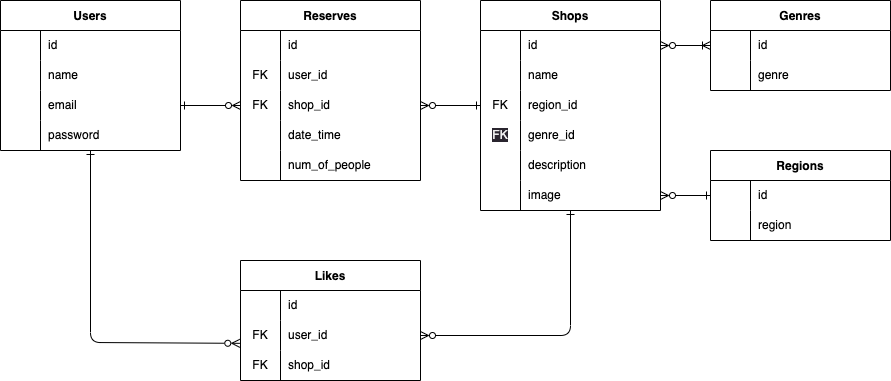

The diagram above was exported from draw.io. Its source (the exported page's mxGraphModel, read from the mxfile embedded in the PNG):
<mxGraphModel dx="1065" dy="709" grid="1" gridSize="10" guides="1" tooltips="1" connect="1" arrows="1" fold="1" page="1" pageScale="1" pageWidth="827" pageHeight="1169" math="0" shadow="0">
  <root>
    <mxCell id="0" />
    <mxCell id="1" parent="0" />
    <mxCell id="83" style="edgeStyle=none;html=1;entryX=-0.004;entryY=0.761;entryDx=0;entryDy=0;entryPerimeter=0;startArrow=ERone;startFill=0;endArrow=ERzeroToMany;endFill=0;" parent="1" source="16" target="74" edge="1">
      <mxGeometry relative="1" as="geometry">
        <Array as="points">
          <mxPoint x="150" y="442" />
        </Array>
      </mxGeometry>
    </mxCell>
    <mxCell id="16" value="Users" style="shape=table;startSize=30;container=1;collapsible=0;childLayout=tableLayout;fixedRows=1;rowLines=0;fontStyle=1;" parent="1" vertex="1">
      <mxGeometry x="60" y="100" width="180" height="150" as="geometry" />
    </mxCell>
    <mxCell id="17" value="" style="shape=tableRow;horizontal=0;startSize=0;swimlaneHead=0;swimlaneBody=0;top=0;left=0;bottom=0;right=0;collapsible=0;dropTarget=0;fillColor=none;points=[[0,0.5],[1,0.5]];portConstraint=eastwest;" parent="16" vertex="1">
      <mxGeometry y="30" width="180" height="30" as="geometry" />
    </mxCell>
    <mxCell id="18" value="" style="shape=partialRectangle;html=1;whiteSpace=wrap;connectable=0;fillColor=none;top=0;left=0;bottom=0;right=0;overflow=hidden;pointerEvents=1;" parent="17" vertex="1">
      <mxGeometry width="40" height="30" as="geometry">
        <mxRectangle width="40" height="30" as="alternateBounds" />
      </mxGeometry>
    </mxCell>
    <mxCell id="19" value="id" style="shape=partialRectangle;html=1;whiteSpace=wrap;connectable=0;fillColor=none;top=0;left=0;bottom=0;right=0;align=left;spacingLeft=6;overflow=hidden;" parent="17" vertex="1">
      <mxGeometry x="40" width="140" height="30" as="geometry">
        <mxRectangle width="140" height="30" as="alternateBounds" />
      </mxGeometry>
    </mxCell>
    <mxCell id="20" value="" style="shape=tableRow;horizontal=0;startSize=0;swimlaneHead=0;swimlaneBody=0;top=0;left=0;bottom=0;right=0;collapsible=0;dropTarget=0;fillColor=none;points=[[0,0.5],[1,0.5]];portConstraint=eastwest;" parent="16" vertex="1">
      <mxGeometry y="60" width="180" height="30" as="geometry" />
    </mxCell>
    <mxCell id="21" value="" style="shape=partialRectangle;html=1;whiteSpace=wrap;connectable=0;fillColor=none;top=0;left=0;bottom=0;right=0;overflow=hidden;" parent="20" vertex="1">
      <mxGeometry width="40" height="30" as="geometry">
        <mxRectangle width="40" height="30" as="alternateBounds" />
      </mxGeometry>
    </mxCell>
    <mxCell id="22" value="name" style="shape=partialRectangle;html=1;whiteSpace=wrap;connectable=0;fillColor=none;top=0;left=0;bottom=0;right=0;align=left;spacingLeft=6;overflow=hidden;" parent="20" vertex="1">
      <mxGeometry x="40" width="140" height="30" as="geometry">
        <mxRectangle width="140" height="30" as="alternateBounds" />
      </mxGeometry>
    </mxCell>
    <mxCell id="23" value="" style="shape=tableRow;horizontal=0;startSize=0;swimlaneHead=0;swimlaneBody=0;top=0;left=0;bottom=0;right=0;collapsible=0;dropTarget=0;fillColor=none;points=[[0,0.5],[1,0.5]];portConstraint=eastwest;" parent="16" vertex="1">
      <mxGeometry y="90" width="180" height="30" as="geometry" />
    </mxCell>
    <mxCell id="24" value="" style="shape=partialRectangle;html=1;whiteSpace=wrap;connectable=0;fillColor=none;top=0;left=0;bottom=0;right=0;overflow=hidden;" parent="23" vertex="1">
      <mxGeometry width="40" height="30" as="geometry">
        <mxRectangle width="40" height="30" as="alternateBounds" />
      </mxGeometry>
    </mxCell>
    <mxCell id="25" value="email" style="shape=partialRectangle;html=1;whiteSpace=wrap;connectable=0;fillColor=none;top=0;left=0;bottom=0;right=0;align=left;spacingLeft=6;overflow=hidden;" parent="23" vertex="1">
      <mxGeometry x="40" width="140" height="30" as="geometry">
        <mxRectangle width="140" height="30" as="alternateBounds" />
      </mxGeometry>
    </mxCell>
    <mxCell id="26" style="shape=tableRow;horizontal=0;startSize=0;swimlaneHead=0;swimlaneBody=0;top=0;left=0;bottom=0;right=0;collapsible=0;dropTarget=0;fillColor=none;points=[[0,0.5],[1,0.5]];portConstraint=eastwest;" parent="16" vertex="1">
      <mxGeometry y="120" width="180" height="30" as="geometry" />
    </mxCell>
    <mxCell id="27" style="shape=partialRectangle;html=1;whiteSpace=wrap;connectable=0;fillColor=none;top=0;left=0;bottom=0;right=0;overflow=hidden;" parent="26" vertex="1">
      <mxGeometry width="40" height="30" as="geometry">
        <mxRectangle width="40" height="30" as="alternateBounds" />
      </mxGeometry>
    </mxCell>
    <mxCell id="28" value="password" style="shape=partialRectangle;html=1;whiteSpace=wrap;connectable=0;fillColor=none;top=0;left=0;bottom=0;right=0;align=left;spacingLeft=6;overflow=hidden;" parent="26" vertex="1">
      <mxGeometry x="40" width="140" height="30" as="geometry">
        <mxRectangle width="140" height="30" as="alternateBounds" />
      </mxGeometry>
    </mxCell>
    <mxCell id="82" style="edgeStyle=none;html=1;entryX=1;entryY=0.5;entryDx=0;entryDy=0;startArrow=ERone;startFill=0;endArrow=ERzeroToMany;endFill=0;" parent="1" source="29" target="74" edge="1">
      <mxGeometry relative="1" as="geometry">
        <Array as="points">
          <mxPoint x="630" y="435" />
        </Array>
      </mxGeometry>
    </mxCell>
    <mxCell id="29" value="Shops" style="shape=table;startSize=30;container=1;collapsible=0;childLayout=tableLayout;fixedRows=1;rowLines=0;fontStyle=1;" parent="1" vertex="1">
      <mxGeometry x="540" y="100" width="180" height="210" as="geometry" />
    </mxCell>
    <mxCell id="30" value="" style="shape=tableRow;horizontal=0;startSize=0;swimlaneHead=0;swimlaneBody=0;top=0;left=0;bottom=0;right=0;collapsible=0;dropTarget=0;fillColor=none;points=[[0,0.5],[1,0.5]];portConstraint=eastwest;" parent="29" vertex="1">
      <mxGeometry y="30" width="180" height="30" as="geometry" />
    </mxCell>
    <mxCell id="31" value="" style="shape=partialRectangle;html=1;whiteSpace=wrap;connectable=0;fillColor=none;top=0;left=0;bottom=0;right=0;overflow=hidden;pointerEvents=1;" parent="30" vertex="1">
      <mxGeometry width="40" height="30" as="geometry">
        <mxRectangle width="40" height="30" as="alternateBounds" />
      </mxGeometry>
    </mxCell>
    <mxCell id="32" value="id" style="shape=partialRectangle;html=1;whiteSpace=wrap;connectable=0;fillColor=none;top=0;left=0;bottom=0;right=0;align=left;spacingLeft=6;overflow=hidden;" parent="30" vertex="1">
      <mxGeometry x="40" width="140" height="30" as="geometry">
        <mxRectangle width="140" height="30" as="alternateBounds" />
      </mxGeometry>
    </mxCell>
    <mxCell id="33" value="" style="shape=tableRow;horizontal=0;startSize=0;swimlaneHead=0;swimlaneBody=0;top=0;left=0;bottom=0;right=0;collapsible=0;dropTarget=0;fillColor=none;points=[[0,0.5],[1,0.5]];portConstraint=eastwest;" parent="29" vertex="1">
      <mxGeometry y="60" width="180" height="30" as="geometry" />
    </mxCell>
    <mxCell id="34" value="" style="shape=partialRectangle;html=1;whiteSpace=wrap;connectable=0;fillColor=none;top=0;left=0;bottom=0;right=0;overflow=hidden;" parent="33" vertex="1">
      <mxGeometry width="40" height="30" as="geometry">
        <mxRectangle width="40" height="30" as="alternateBounds" />
      </mxGeometry>
    </mxCell>
    <mxCell id="35" value="name" style="shape=partialRectangle;html=1;whiteSpace=wrap;connectable=0;fillColor=none;top=0;left=0;bottom=0;right=0;align=left;spacingLeft=6;overflow=hidden;" parent="33" vertex="1">
      <mxGeometry x="40" width="140" height="30" as="geometry">
        <mxRectangle width="140" height="30" as="alternateBounds" />
      </mxGeometry>
    </mxCell>
    <mxCell id="36" value="" style="shape=tableRow;horizontal=0;startSize=0;swimlaneHead=0;swimlaneBody=0;top=0;left=0;bottom=0;right=0;collapsible=0;dropTarget=0;fillColor=none;points=[[0,0.5],[1,0.5]];portConstraint=eastwest;" parent="29" vertex="1">
      <mxGeometry y="90" width="180" height="30" as="geometry" />
    </mxCell>
    <mxCell id="37" value="FK" style="shape=partialRectangle;html=1;whiteSpace=wrap;connectable=0;fillColor=none;top=0;left=0;bottom=0;right=0;overflow=hidden;" parent="36" vertex="1">
      <mxGeometry width="40" height="30" as="geometry">
        <mxRectangle width="40" height="30" as="alternateBounds" />
      </mxGeometry>
    </mxCell>
    <mxCell id="38" value="region_id" style="shape=partialRectangle;html=1;whiteSpace=wrap;connectable=0;fillColor=none;top=0;left=0;bottom=0;right=0;align=left;spacingLeft=6;overflow=hidden;" parent="36" vertex="1">
      <mxGeometry x="40" width="140" height="30" as="geometry">
        <mxRectangle width="140" height="30" as="alternateBounds" />
      </mxGeometry>
    </mxCell>
    <mxCell id="39" style="shape=tableRow;horizontal=0;startSize=0;swimlaneHead=0;swimlaneBody=0;top=0;left=0;bottom=0;right=0;collapsible=0;dropTarget=0;fillColor=none;points=[[0,0.5],[1,0.5]];portConstraint=eastwest;" parent="29" vertex="1">
      <mxGeometry y="120" width="180" height="30" as="geometry" />
    </mxCell>
    <mxCell id="40" value="&lt;meta charset=&quot;utf-8&quot;&gt;&lt;span style=&quot;color: rgb(240, 240, 240); font-family: Helvetica; font-size: 12px; font-style: normal; font-variant-ligatures: normal; font-variant-caps: normal; font-weight: 400; letter-spacing: normal; orphans: 2; text-align: center; text-indent: 0px; text-transform: none; widows: 2; word-spacing: 0px; -webkit-text-stroke-width: 0px; background-color: rgb(42, 37, 47); text-decoration-thickness: initial; text-decoration-style: initial; text-decoration-color: initial; float: none; display: inline !important;&quot;&gt;FK&lt;/span&gt;" style="shape=partialRectangle;html=1;whiteSpace=wrap;connectable=0;fillColor=none;top=0;left=0;bottom=0;right=0;overflow=hidden;" parent="39" vertex="1">
      <mxGeometry width="40" height="30" as="geometry">
        <mxRectangle width="40" height="30" as="alternateBounds" />
      </mxGeometry>
    </mxCell>
    <mxCell id="41" value="genre_id" style="shape=partialRectangle;html=1;whiteSpace=wrap;connectable=0;fillColor=none;top=0;left=0;bottom=0;right=0;align=left;spacingLeft=6;overflow=hidden;" parent="39" vertex="1">
      <mxGeometry x="40" width="140" height="30" as="geometry">
        <mxRectangle width="140" height="30" as="alternateBounds" />
      </mxGeometry>
    </mxCell>
    <mxCell id="42" style="shape=tableRow;horizontal=0;startSize=0;swimlaneHead=0;swimlaneBody=0;top=0;left=0;bottom=0;right=0;collapsible=0;dropTarget=0;fillColor=none;points=[[0,0.5],[1,0.5]];portConstraint=eastwest;" parent="29" vertex="1">
      <mxGeometry y="150" width="180" height="30" as="geometry" />
    </mxCell>
    <mxCell id="43" style="shape=partialRectangle;html=1;whiteSpace=wrap;connectable=0;fillColor=none;top=0;left=0;bottom=0;right=0;overflow=hidden;" parent="42" vertex="1">
      <mxGeometry width="40" height="30" as="geometry">
        <mxRectangle width="40" height="30" as="alternateBounds" />
      </mxGeometry>
    </mxCell>
    <mxCell id="44" value="description" style="shape=partialRectangle;html=1;whiteSpace=wrap;connectable=0;fillColor=none;top=0;left=0;bottom=0;right=0;align=left;spacingLeft=6;overflow=hidden;" parent="42" vertex="1">
      <mxGeometry x="40" width="140" height="30" as="geometry">
        <mxRectangle width="140" height="30" as="alternateBounds" />
      </mxGeometry>
    </mxCell>
    <mxCell id="45" style="shape=tableRow;horizontal=0;startSize=0;swimlaneHead=0;swimlaneBody=0;top=0;left=0;bottom=0;right=0;collapsible=0;dropTarget=0;fillColor=none;points=[[0,0.5],[1,0.5]];portConstraint=eastwest;" parent="29" vertex="1">
      <mxGeometry y="180" width="180" height="30" as="geometry" />
    </mxCell>
    <mxCell id="46" style="shape=partialRectangle;html=1;whiteSpace=wrap;connectable=0;fillColor=none;top=0;left=0;bottom=0;right=0;overflow=hidden;" parent="45" vertex="1">
      <mxGeometry width="40" height="30" as="geometry">
        <mxRectangle width="40" height="30" as="alternateBounds" />
      </mxGeometry>
    </mxCell>
    <mxCell id="47" value="image" style="shape=partialRectangle;html=1;whiteSpace=wrap;connectable=0;fillColor=none;top=0;left=0;bottom=0;right=0;align=left;spacingLeft=6;overflow=hidden;" parent="45" vertex="1">
      <mxGeometry x="40" width="140" height="30" as="geometry">
        <mxRectangle width="140" height="30" as="alternateBounds" />
      </mxGeometry>
    </mxCell>
    <mxCell id="48" value="Reserves" style="shape=table;startSize=30;container=1;collapsible=0;childLayout=tableLayout;fixedRows=1;rowLines=0;fontStyle=1;" parent="1" vertex="1">
      <mxGeometry x="300" y="100" width="180" height="180" as="geometry" />
    </mxCell>
    <mxCell id="49" value="" style="shape=tableRow;horizontal=0;startSize=0;swimlaneHead=0;swimlaneBody=0;top=0;left=0;bottom=0;right=0;collapsible=0;dropTarget=0;fillColor=none;points=[[0,0.5],[1,0.5]];portConstraint=eastwest;" parent="48" vertex="1">
      <mxGeometry y="30" width="180" height="30" as="geometry" />
    </mxCell>
    <mxCell id="50" value="" style="shape=partialRectangle;html=1;whiteSpace=wrap;connectable=0;fillColor=none;top=0;left=0;bottom=0;right=0;overflow=hidden;pointerEvents=1;" parent="49" vertex="1">
      <mxGeometry width="40" height="30" as="geometry">
        <mxRectangle width="40" height="30" as="alternateBounds" />
      </mxGeometry>
    </mxCell>
    <mxCell id="51" value="id" style="shape=partialRectangle;html=1;whiteSpace=wrap;connectable=0;fillColor=none;top=0;left=0;bottom=0;right=0;align=left;spacingLeft=6;overflow=hidden;" parent="49" vertex="1">
      <mxGeometry x="40" width="140" height="30" as="geometry">
        <mxRectangle width="140" height="30" as="alternateBounds" />
      </mxGeometry>
    </mxCell>
    <mxCell id="52" value="" style="shape=tableRow;horizontal=0;startSize=0;swimlaneHead=0;swimlaneBody=0;top=0;left=0;bottom=0;right=0;collapsible=0;dropTarget=0;fillColor=none;points=[[0,0.5],[1,0.5]];portConstraint=eastwest;" parent="48" vertex="1">
      <mxGeometry y="60" width="180" height="30" as="geometry" />
    </mxCell>
    <mxCell id="53" value="FK" style="shape=partialRectangle;html=1;whiteSpace=wrap;connectable=0;fillColor=none;top=0;left=0;bottom=0;right=0;overflow=hidden;" parent="52" vertex="1">
      <mxGeometry width="40" height="30" as="geometry">
        <mxRectangle width="40" height="30" as="alternateBounds" />
      </mxGeometry>
    </mxCell>
    <mxCell id="54" value="user_id" style="shape=partialRectangle;html=1;whiteSpace=wrap;connectable=0;fillColor=none;top=0;left=0;bottom=0;right=0;align=left;spacingLeft=6;overflow=hidden;" parent="52" vertex="1">
      <mxGeometry x="40" width="140" height="30" as="geometry">
        <mxRectangle width="140" height="30" as="alternateBounds" />
      </mxGeometry>
    </mxCell>
    <mxCell id="55" value="" style="shape=tableRow;horizontal=0;startSize=0;swimlaneHead=0;swimlaneBody=0;top=0;left=0;bottom=0;right=0;collapsible=0;dropTarget=0;fillColor=none;points=[[0,0.5],[1,0.5]];portConstraint=eastwest;" parent="48" vertex="1">
      <mxGeometry y="90" width="180" height="30" as="geometry" />
    </mxCell>
    <mxCell id="56" value="FK" style="shape=partialRectangle;html=1;whiteSpace=wrap;connectable=0;fillColor=none;top=0;left=0;bottom=0;right=0;overflow=hidden;" parent="55" vertex="1">
      <mxGeometry width="40" height="30" as="geometry">
        <mxRectangle width="40" height="30" as="alternateBounds" />
      </mxGeometry>
    </mxCell>
    <mxCell id="57" value="shop_id" style="shape=partialRectangle;html=1;whiteSpace=wrap;connectable=0;fillColor=none;top=0;left=0;bottom=0;right=0;align=left;spacingLeft=6;overflow=hidden;" parent="55" vertex="1">
      <mxGeometry x="40" width="140" height="30" as="geometry">
        <mxRectangle width="140" height="30" as="alternateBounds" />
      </mxGeometry>
    </mxCell>
    <mxCell id="58" style="shape=tableRow;horizontal=0;startSize=0;swimlaneHead=0;swimlaneBody=0;top=0;left=0;bottom=0;right=0;collapsible=0;dropTarget=0;fillColor=none;points=[[0,0.5],[1,0.5]];portConstraint=eastwest;" parent="48" vertex="1">
      <mxGeometry y="120" width="180" height="30" as="geometry" />
    </mxCell>
    <mxCell id="59" style="shape=partialRectangle;html=1;whiteSpace=wrap;connectable=0;fillColor=none;top=0;left=0;bottom=0;right=0;overflow=hidden;" parent="58" vertex="1">
      <mxGeometry width="40" height="30" as="geometry">
        <mxRectangle width="40" height="30" as="alternateBounds" />
      </mxGeometry>
    </mxCell>
    <mxCell id="60" value="date_time" style="shape=partialRectangle;html=1;whiteSpace=wrap;connectable=0;fillColor=none;top=0;left=0;bottom=0;right=0;align=left;spacingLeft=6;overflow=hidden;" parent="58" vertex="1">
      <mxGeometry x="40" width="140" height="30" as="geometry">
        <mxRectangle width="140" height="30" as="alternateBounds" />
      </mxGeometry>
    </mxCell>
    <mxCell id="64" style="shape=tableRow;horizontal=0;startSize=0;swimlaneHead=0;swimlaneBody=0;top=0;left=0;bottom=0;right=0;collapsible=0;dropTarget=0;fillColor=none;points=[[0,0.5],[1,0.5]];portConstraint=eastwest;" parent="48" vertex="1">
      <mxGeometry y="150" width="180" height="30" as="geometry" />
    </mxCell>
    <mxCell id="65" style="shape=partialRectangle;html=1;whiteSpace=wrap;connectable=0;fillColor=none;top=0;left=0;bottom=0;right=0;overflow=hidden;" parent="64" vertex="1">
      <mxGeometry width="40" height="30" as="geometry">
        <mxRectangle width="40" height="30" as="alternateBounds" />
      </mxGeometry>
    </mxCell>
    <mxCell id="66" value="num_of_people" style="shape=partialRectangle;html=1;whiteSpace=wrap;connectable=0;fillColor=none;top=0;left=0;bottom=0;right=0;align=left;spacingLeft=6;overflow=hidden;" parent="64" vertex="1">
      <mxGeometry x="40" width="140" height="30" as="geometry">
        <mxRectangle width="140" height="30" as="alternateBounds" />
      </mxGeometry>
    </mxCell>
    <mxCell id="67" value="Likes" style="shape=table;startSize=30;container=1;collapsible=0;childLayout=tableLayout;fixedRows=1;rowLines=0;fontStyle=1;" parent="1" vertex="1">
      <mxGeometry x="300" y="360" width="180" height="120" as="geometry" />
    </mxCell>
    <mxCell id="68" value="" style="shape=tableRow;horizontal=0;startSize=0;swimlaneHead=0;swimlaneBody=0;top=0;left=0;bottom=0;right=0;collapsible=0;dropTarget=0;fillColor=none;points=[[0,0.5],[1,0.5]];portConstraint=eastwest;" parent="67" vertex="1">
      <mxGeometry y="30" width="180" height="30" as="geometry" />
    </mxCell>
    <mxCell id="69" value="" style="shape=partialRectangle;html=1;whiteSpace=wrap;connectable=0;fillColor=none;top=0;left=0;bottom=0;right=0;overflow=hidden;pointerEvents=1;" parent="68" vertex="1">
      <mxGeometry width="40" height="30" as="geometry">
        <mxRectangle width="40" height="30" as="alternateBounds" />
      </mxGeometry>
    </mxCell>
    <mxCell id="70" value="id" style="shape=partialRectangle;html=1;whiteSpace=wrap;connectable=0;fillColor=none;top=0;left=0;bottom=0;right=0;align=left;spacingLeft=6;overflow=hidden;" parent="68" vertex="1">
      <mxGeometry x="40" width="140" height="30" as="geometry">
        <mxRectangle width="140" height="30" as="alternateBounds" />
      </mxGeometry>
    </mxCell>
    <mxCell id="74" value="" style="shape=tableRow;horizontal=0;startSize=0;swimlaneHead=0;swimlaneBody=0;top=0;left=0;bottom=0;right=0;collapsible=0;dropTarget=0;fillColor=none;points=[[0,0.5],[1,0.5]];portConstraint=eastwest;" parent="67" vertex="1">
      <mxGeometry y="60" width="180" height="30" as="geometry" />
    </mxCell>
    <mxCell id="75" value="FK" style="shape=partialRectangle;html=1;whiteSpace=wrap;connectable=0;fillColor=none;top=0;left=0;bottom=0;right=0;overflow=hidden;" parent="74" vertex="1">
      <mxGeometry width="40" height="30" as="geometry">
        <mxRectangle width="40" height="30" as="alternateBounds" />
      </mxGeometry>
    </mxCell>
    <mxCell id="76" value="user_id" style="shape=partialRectangle;html=1;whiteSpace=wrap;connectable=0;fillColor=none;top=0;left=0;bottom=0;right=0;align=left;spacingLeft=6;overflow=hidden;" parent="74" vertex="1">
      <mxGeometry x="40" width="140" height="30" as="geometry">
        <mxRectangle width="140" height="30" as="alternateBounds" />
      </mxGeometry>
    </mxCell>
    <mxCell id="77" style="shape=tableRow;horizontal=0;startSize=0;swimlaneHead=0;swimlaneBody=0;top=0;left=0;bottom=0;right=0;collapsible=0;dropTarget=0;fillColor=none;points=[[0,0.5],[1,0.5]];portConstraint=eastwest;" parent="67" vertex="1">
      <mxGeometry y="90" width="180" height="30" as="geometry" />
    </mxCell>
    <mxCell id="78" value="FK" style="shape=partialRectangle;html=1;whiteSpace=wrap;connectable=0;fillColor=none;top=0;left=0;bottom=0;right=0;overflow=hidden;" parent="77" vertex="1">
      <mxGeometry width="40" height="30" as="geometry">
        <mxRectangle width="40" height="30" as="alternateBounds" />
      </mxGeometry>
    </mxCell>
    <mxCell id="79" value="shop_id" style="shape=partialRectangle;html=1;whiteSpace=wrap;connectable=0;fillColor=none;top=0;left=0;bottom=0;right=0;align=left;spacingLeft=6;overflow=hidden;" parent="77" vertex="1">
      <mxGeometry x="40" width="140" height="30" as="geometry">
        <mxRectangle width="140" height="30" as="alternateBounds" />
      </mxGeometry>
    </mxCell>
    <mxCell id="80" style="edgeStyle=none;html=1;entryX=0;entryY=0.5;entryDx=0;entryDy=0;endArrow=ERzeroToMany;endFill=0;startArrow=ERone;startFill=0;" parent="1" source="23" target="55" edge="1">
      <mxGeometry relative="1" as="geometry" />
    </mxCell>
    <mxCell id="81" style="edgeStyle=none;html=1;entryX=1;entryY=0.5;entryDx=0;entryDy=0;startArrow=ERone;startFill=0;endArrow=ERzeroToMany;endFill=0;" parent="1" source="36" target="55" edge="1">
      <mxGeometry relative="1" as="geometry" />
    </mxCell>
    <mxCell id="106" style="edgeStyle=none;html=1;startArrow=ERone;startFill=0;endArrow=ERzeroToMany;endFill=0;" edge="1" parent="1" source="84" target="45">
      <mxGeometry relative="1" as="geometry" />
    </mxCell>
    <mxCell id="84" value="Regions" style="shape=table;startSize=30;container=1;collapsible=0;childLayout=tableLayout;fixedRows=1;rowLines=0;fontStyle=1;" vertex="1" parent="1">
      <mxGeometry x="770" y="250" width="180" height="90" as="geometry" />
    </mxCell>
    <mxCell id="85" value="" style="shape=tableRow;horizontal=0;startSize=0;swimlaneHead=0;swimlaneBody=0;top=0;left=0;bottom=0;right=0;collapsible=0;dropTarget=0;fillColor=none;points=[[0,0.5],[1,0.5]];portConstraint=eastwest;" vertex="1" parent="84">
      <mxGeometry y="30" width="180" height="30" as="geometry" />
    </mxCell>
    <mxCell id="86" value="" style="shape=partialRectangle;html=1;whiteSpace=wrap;connectable=0;fillColor=none;top=0;left=0;bottom=0;right=0;overflow=hidden;pointerEvents=1;" vertex="1" parent="85">
      <mxGeometry width="40" height="30" as="geometry">
        <mxRectangle width="40" height="30" as="alternateBounds" />
      </mxGeometry>
    </mxCell>
    <mxCell id="87" value="id" style="shape=partialRectangle;html=1;whiteSpace=wrap;connectable=0;fillColor=none;top=0;left=0;bottom=0;right=0;align=left;spacingLeft=6;overflow=hidden;" vertex="1" parent="85">
      <mxGeometry x="40" width="140" height="30" as="geometry">
        <mxRectangle width="140" height="30" as="alternateBounds" />
      </mxGeometry>
    </mxCell>
    <mxCell id="88" value="" style="shape=tableRow;horizontal=0;startSize=0;swimlaneHead=0;swimlaneBody=0;top=0;left=0;bottom=0;right=0;collapsible=0;dropTarget=0;fillColor=none;points=[[0,0.5],[1,0.5]];portConstraint=eastwest;" vertex="1" parent="84">
      <mxGeometry y="60" width="180" height="30" as="geometry" />
    </mxCell>
    <mxCell id="89" value="" style="shape=partialRectangle;html=1;whiteSpace=wrap;connectable=0;fillColor=none;top=0;left=0;bottom=0;right=0;overflow=hidden;" vertex="1" parent="88">
      <mxGeometry width="40" height="30" as="geometry">
        <mxRectangle width="40" height="30" as="alternateBounds" />
      </mxGeometry>
    </mxCell>
    <mxCell id="90" value="region" style="shape=partialRectangle;html=1;whiteSpace=wrap;connectable=0;fillColor=none;top=0;left=0;bottom=0;right=0;align=left;spacingLeft=6;overflow=hidden;" vertex="1" parent="88">
      <mxGeometry x="40" width="140" height="30" as="geometry">
        <mxRectangle width="140" height="30" as="alternateBounds" />
      </mxGeometry>
    </mxCell>
    <mxCell id="105" style="edgeStyle=none;html=1;entryX=1;entryY=0.5;entryDx=0;entryDy=0;endArrow=ERzeroToMany;endFill=0;startArrow=ERoneToMany;startFill=0;" edge="1" parent="1" source="97" target="30">
      <mxGeometry relative="1" as="geometry" />
    </mxCell>
    <mxCell id="97" value="Genres" style="shape=table;startSize=30;container=1;collapsible=0;childLayout=tableLayout;fixedRows=1;rowLines=0;fontStyle=1;" vertex="1" parent="1">
      <mxGeometry x="770" y="100" width="180" height="90" as="geometry" />
    </mxCell>
    <mxCell id="98" value="" style="shape=tableRow;horizontal=0;startSize=0;swimlaneHead=0;swimlaneBody=0;top=0;left=0;bottom=0;right=0;collapsible=0;dropTarget=0;fillColor=none;points=[[0,0.5],[1,0.5]];portConstraint=eastwest;" vertex="1" parent="97">
      <mxGeometry y="30" width="180" height="30" as="geometry" />
    </mxCell>
    <mxCell id="99" value="" style="shape=partialRectangle;html=1;whiteSpace=wrap;connectable=0;fillColor=none;top=0;left=0;bottom=0;right=0;overflow=hidden;pointerEvents=1;" vertex="1" parent="98">
      <mxGeometry width="40" height="30" as="geometry">
        <mxRectangle width="40" height="30" as="alternateBounds" />
      </mxGeometry>
    </mxCell>
    <mxCell id="100" value="id" style="shape=partialRectangle;html=1;whiteSpace=wrap;connectable=0;fillColor=none;top=0;left=0;bottom=0;right=0;align=left;spacingLeft=6;overflow=hidden;" vertex="1" parent="98">
      <mxGeometry x="40" width="140" height="30" as="geometry">
        <mxRectangle width="140" height="30" as="alternateBounds" />
      </mxGeometry>
    </mxCell>
    <mxCell id="101" value="" style="shape=tableRow;horizontal=0;startSize=0;swimlaneHead=0;swimlaneBody=0;top=0;left=0;bottom=0;right=0;collapsible=0;dropTarget=0;fillColor=none;points=[[0,0.5],[1,0.5]];portConstraint=eastwest;" vertex="1" parent="97">
      <mxGeometry y="60" width="180" height="30" as="geometry" />
    </mxCell>
    <mxCell id="102" value="" style="shape=partialRectangle;html=1;whiteSpace=wrap;connectable=0;fillColor=none;top=0;left=0;bottom=0;right=0;overflow=hidden;" vertex="1" parent="101">
      <mxGeometry width="40" height="30" as="geometry">
        <mxRectangle width="40" height="30" as="alternateBounds" />
      </mxGeometry>
    </mxCell>
    <mxCell id="103" value="genre" style="shape=partialRectangle;html=1;whiteSpace=wrap;connectable=0;fillColor=none;top=0;left=0;bottom=0;right=0;align=left;spacingLeft=6;overflow=hidden;" vertex="1" parent="101">
      <mxGeometry x="40" width="140" height="30" as="geometry">
        <mxRectangle width="140" height="30" as="alternateBounds" />
      </mxGeometry>
    </mxCell>
  </root>
</mxGraphModel>